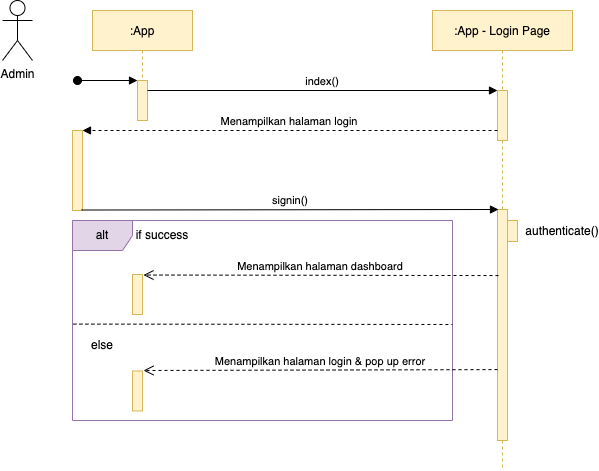

The diagram above was exported from draw.io. Its source (the exported page's mxGraphModel, read from the mxfile embedded in the PNG):
<mxGraphModel dx="954" dy="591" grid="1" gridSize="10" guides="1" tooltips="1" connect="1" arrows="1" fold="1" page="1" pageScale="1" pageWidth="850" pageHeight="1100" math="0" shadow="0">
  <root>
    <mxCell id="0" />
    <mxCell id="1" parent="0" />
    <mxCell id="p9ofNzFv0D4uH2ADNaXC-7" value="alt" style="shape=umlFrame;whiteSpace=wrap;html=1;fillColor=#e1d5e7;strokeColor=#9673a6;" parent="1" vertex="1">
      <mxGeometry x="100" y="290" width="380" height="200" as="geometry" />
    </mxCell>
    <mxCell id="3nuBFxr9cyL0pnOWT2aG-1" value=":App" style="shape=umlLifeline;perimeter=lifelinePerimeter;container=1;collapsible=0;recursiveResize=0;rounded=0;shadow=0;strokeWidth=1;fillColor=#fff2cc;strokeColor=#d6b656;" parent="1" vertex="1">
      <mxGeometry x="120" y="80" width="100" height="110" as="geometry" />
    </mxCell>
    <mxCell id="3nuBFxr9cyL0pnOWT2aG-2" value="" style="points=[];perimeter=orthogonalPerimeter;rounded=0;shadow=0;strokeWidth=1;fillColor=#fff2cc;strokeColor=#d6b656;" parent="3nuBFxr9cyL0pnOWT2aG-1" vertex="1">
      <mxGeometry x="45" y="70" width="10" height="40" as="geometry" />
    </mxCell>
    <mxCell id="3nuBFxr9cyL0pnOWT2aG-3" value="" style="verticalAlign=bottom;startArrow=oval;endArrow=block;startSize=8;shadow=0;strokeWidth=1;" parent="3nuBFxr9cyL0pnOWT2aG-1" target="3nuBFxr9cyL0pnOWT2aG-2" edge="1">
      <mxGeometry relative="1" as="geometry">
        <mxPoint x="-15" y="70" as="sourcePoint" />
      </mxGeometry>
    </mxCell>
    <mxCell id="3nuBFxr9cyL0pnOWT2aG-5" value=":App - Login Page" style="shape=umlLifeline;perimeter=lifelinePerimeter;container=1;collapsible=0;recursiveResize=0;rounded=0;shadow=0;strokeWidth=1;fillColor=#fff2cc;strokeColor=#d6b656;" parent="1" vertex="1">
      <mxGeometry x="460" y="80" width="140" height="460" as="geometry" />
    </mxCell>
    <mxCell id="3nuBFxr9cyL0pnOWT2aG-6" value="" style="points=[];perimeter=orthogonalPerimeter;rounded=0;shadow=0;strokeWidth=1;fillColor=#fff2cc;strokeColor=#d6b656;" parent="3nuBFxr9cyL0pnOWT2aG-5" vertex="1">
      <mxGeometry x="65" y="80" width="10" height="50" as="geometry" />
    </mxCell>
    <mxCell id="FqZKiNDtcProL8iMm1_W-2" value="" style="points=[];perimeter=orthogonalPerimeter;rounded=0;shadow=0;strokeWidth=1;fillColor=#fff2cc;strokeColor=#d6b656;" parent="3nuBFxr9cyL0pnOWT2aG-5" vertex="1">
      <mxGeometry x="75" y="210" width="10" height="21" as="geometry" />
    </mxCell>
    <mxCell id="FqZKiNDtcProL8iMm1_W-1" value="" style="points=[];perimeter=orthogonalPerimeter;rounded=0;shadow=0;strokeWidth=1;fillColor=#fff2cc;strokeColor=#d6b656;" parent="3nuBFxr9cyL0pnOWT2aG-5" vertex="1">
      <mxGeometry x="65" y="199" width="10" height="231" as="geometry" />
    </mxCell>
    <mxCell id="FqZKiNDtcProL8iMm1_W-5" value="authenticate()" style="text;html=1;strokeColor=none;fillColor=none;align=center;verticalAlign=middle;whiteSpace=wrap;rounded=0;" parent="3nuBFxr9cyL0pnOWT2aG-5" vertex="1">
      <mxGeometry x="100" y="205.5" width="60" height="30" as="geometry" />
    </mxCell>
    <mxCell id="3nuBFxr9cyL0pnOWT2aG-7" value="Menampilkan halaman dashboard" style="verticalAlign=bottom;endArrow=open;dashed=1;endSize=8;shadow=0;strokeWidth=1;entryX=1.1;entryY=-0.012;entryDx=0;entryDy=0;entryPerimeter=0;exitX=0.1;exitY=0.286;exitDx=0;exitDy=0;exitPerimeter=0;" parent="1" source="FqZKiNDtcProL8iMm1_W-1" edge="1">
      <mxGeometry relative="1" as="geometry">
        <mxPoint x="171" y="344.52" as="targetPoint" />
        <mxPoint x="506" y="353.5" as="sourcePoint" />
      </mxGeometry>
    </mxCell>
    <mxCell id="3nuBFxr9cyL0pnOWT2aG-8" value="index()" style="verticalAlign=bottom;endArrow=block;entryX=0;entryY=0;shadow=0;strokeWidth=1;" parent="1" source="3nuBFxr9cyL0pnOWT2aG-2" target="3nuBFxr9cyL0pnOWT2aG-6" edge="1">
      <mxGeometry relative="1" as="geometry">
        <mxPoint x="275" y="160" as="sourcePoint" />
      </mxGeometry>
    </mxCell>
    <mxCell id="3nuBFxr9cyL0pnOWT2aG-9" value="Menampilkan halaman login" style="verticalAlign=bottom;endArrow=block;entryX=1;entryY=0;shadow=0;strokeWidth=1;dashed=1;" parent="1" source="3nuBFxr9cyL0pnOWT2aG-6" target="3nuBFxr9cyL0pnOWT2aG-4" edge="1">
      <mxGeometry relative="1" as="geometry">
        <mxPoint x="240" y="200" as="sourcePoint" />
      </mxGeometry>
    </mxCell>
    <mxCell id="p9ofNzFv0D4uH2ADNaXC-1" value="Admin" style="shape=umlActor;verticalLabelPosition=bottom;verticalAlign=top;html=1;outlineConnect=0;" parent="1" vertex="1">
      <mxGeometry x="30" y="70" width="30" height="60" as="geometry" />
    </mxCell>
    <mxCell id="3nuBFxr9cyL0pnOWT2aG-4" value="" style="points=[];perimeter=orthogonalPerimeter;rounded=0;shadow=0;strokeWidth=1;fillColor=#fff2cc;strokeColor=#d6b656;" parent="1" vertex="1">
      <mxGeometry x="100" y="200" width="10" height="80" as="geometry" />
    </mxCell>
    <mxCell id="p9ofNzFv0D4uH2ADNaXC-4" value="signin()" style="verticalAlign=bottom;endArrow=block;shadow=0;strokeWidth=1;exitX=0.9;exitY=0.994;exitDx=0;exitDy=0;exitPerimeter=0;entryX=0.1;entryY=0;entryDx=0;entryDy=0;entryPerimeter=0;" parent="1" source="3nuBFxr9cyL0pnOWT2aG-4" target="FqZKiNDtcProL8iMm1_W-1" edge="1">
      <mxGeometry relative="1" as="geometry">
        <mxPoint x="130" y="280.0000000000001" as="sourcePoint" />
        <mxPoint x="500" y="280" as="targetPoint" />
      </mxGeometry>
    </mxCell>
    <mxCell id="p9ofNzFv0D4uH2ADNaXC-5" value="" style="points=[];perimeter=orthogonalPerimeter;rounded=0;shadow=0;strokeWidth=1;fillColor=#fff2cc;strokeColor=#d6b656;" parent="1" vertex="1">
      <mxGeometry x="160" y="344" width="10" height="40" as="geometry" />
    </mxCell>
    <mxCell id="p9ofNzFv0D4uH2ADNaXC-11" value="" style="endArrow=none;dashed=1;html=1;rounded=0;exitX=0.003;exitY=0.528;exitDx=0;exitDy=0;exitPerimeter=0;" parent="1" edge="1">
      <mxGeometry width="50" height="50" relative="1" as="geometry">
        <mxPoint x="100.90000000000009" y="393.6" as="sourcePoint" />
        <mxPoint x="480" y="394" as="targetPoint" />
      </mxGeometry>
    </mxCell>
    <mxCell id="p9ofNzFv0D4uH2ADNaXC-12" value="if success" style="text;html=1;strokeColor=none;fillColor=none;align=center;verticalAlign=middle;whiteSpace=wrap;rounded=0;" parent="1" vertex="1">
      <mxGeometry x="160" y="290" width="60" height="30" as="geometry" />
    </mxCell>
    <mxCell id="p9ofNzFv0D4uH2ADNaXC-13" value="else" style="text;html=1;strokeColor=none;fillColor=none;align=center;verticalAlign=middle;whiteSpace=wrap;rounded=0;" parent="1" vertex="1">
      <mxGeometry x="100" y="400" width="60" height="30" as="geometry" />
    </mxCell>
    <mxCell id="p9ofNzFv0D4uH2ADNaXC-15" value="Menampilkan halaman login &amp; pop up error" style="verticalAlign=bottom;endArrow=open;dashed=1;endSize=8;shadow=0;strokeWidth=1;entryX=1.1;entryY=-0.012;entryDx=0;entryDy=0;entryPerimeter=0;exitX=0;exitY=0.693;exitDx=0;exitDy=0;exitPerimeter=0;" parent="1" source="FqZKiNDtcProL8iMm1_W-1" target="p9ofNzFv0D4uH2ADNaXC-16" edge="1">
      <mxGeometry relative="1" as="geometry">
        <mxPoint x="275" y="332.48" as="targetPoint" />
        <mxPoint x="506" y="441.12" as="sourcePoint" />
      </mxGeometry>
    </mxCell>
    <mxCell id="p9ofNzFv0D4uH2ADNaXC-16" value="" style="points=[];perimeter=orthogonalPerimeter;rounded=0;shadow=0;strokeWidth=1;fillColor=#fff2cc;strokeColor=#d6b656;" parent="1" vertex="1">
      <mxGeometry x="160" y="440.48" width="10" height="40" as="geometry" />
    </mxCell>
  </root>
</mxGraphModel>